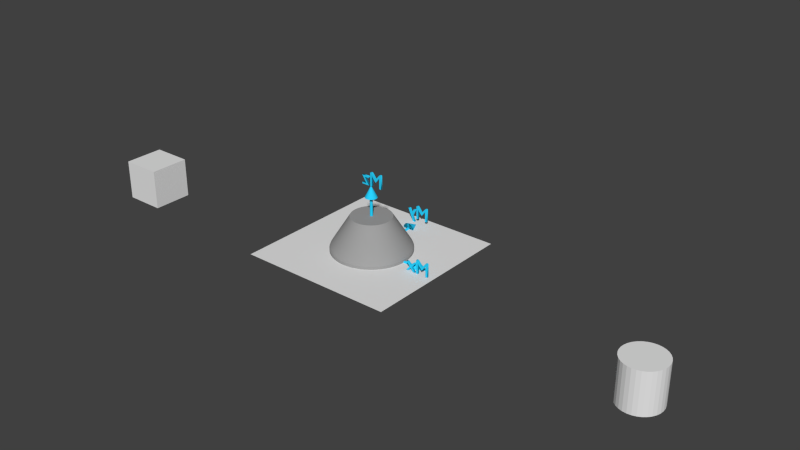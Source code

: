 # Source: manta_test_object_with_plane.blend  (saved by Blender 2.76.0; exported with 4.5.12 LTS)
import bpy
from mathutils import Matrix  # noqa: F401  (used for matrix-valued properties, if any)

bpy.ops.wm.read_factory_settings(use_empty=True)
scene = bpy.context.scene
scene.name = 'Scene'

# ---- collections
col_collection_1 = bpy.data.collections.new('Collection 1'); scene.collection.children.link(col_collection_1)

# ---- materials (node trees are filled in below, after node groups)
mat_cyan = bpy.data.materials.new('Cyan')
mat_cyan.alpha_threshold = 0.0
mat_cyan.use_transparent_shadow = False
mat_cyan.diffuse_color = (0.02315, 0.6584, 1.0, 1.0)
mat_cyan.roughness = 0.5
mat_material = bpy.data.materials.new('Material')
mat_material.alpha_threshold = 0.0
mat_material.use_transparent_shadow = False
mat_material.diffuse_color = (0.3424, 0.3424, 0.3424, 1.0)
mat_material.roughness = 0.5

# ---- material node trees

# ---- world
world_world = bpy.data.worlds.new('World'); scene.world = world_world
world_world.color = (0.05088, 0.05088, 0.05088)
world_world.use_sun_shadow = False
world_world.sun_shadow_jitter_overblur = 0.0
world_world.cycles.sampling_method = 'MANUAL'
world_world.cycles.sample_map_resolution = 256

# ---- meshes
me_cylinder = bpy.data.meshes.new('Cylinder')
me_cylinder.from_pydata([(0.0, 1.0, -1.0), (0.0, 1.0, 1.0), (0.1951, 0.9808, -1.0), (0.1951, 0.9808, 1.0), (0.3827, 0.9239, -1.0), (0.3827, 0.9239, 1.0), (0.5556, 0.8315, -1.0), (0.5556, 0.8315, 1.0), (0.7071, 0.7071, -1.0), (0.7071, 0.7071, 1.0), (0.8315, 0.5556, -1.0), (0.8315, 0.5556, 1.0), (0.9239, 0.3827, -1.0), (0.9239, 0.3827, 1.0), (0.9808, 0.1951, -1.0), (0.9808, 0.1951, 1.0), (1.0, 7.55e-08, -1.0), (1.0, 7.55e-08, 1.0), (0.9808, -0.1951, -1.0), (0.9808, -0.1951, 1.0), (0.9239, -0.3827, -1.0), (0.9239, -0.3827, 1.0), (0.8315, -0.5556, -1.0), (0.8315, -0.5556, 1.0), (0.7071, -0.7071, -1.0), (0.7071, -0.7071, 1.0), (0.5556, -0.8315, -1.0), (0.5556, -0.8315, 1.0), (0.3827, -0.9239, -1.0), (0.3827, -0.9239, 1.0), (0.1951, -0.9808, -1.0), (0.1951, -0.9808, 1.0), (-3.258e-07, -1.0, -1.0), (-3.258e-07, -1.0, 1.0), (-0.1951, -0.9808, -1.0), (-0.1951, -0.9808, 1.0), (-0.3827, -0.9239, -1.0), (-0.3827, -0.9239, 1.0), (-0.5556, -0.8315, -1.0), (-0.5556, -0.8315, 1.0), (-0.7071, -0.7071, -1.0), (-0.7071, -0.7071, 1.0), (-0.8315, -0.5556, -1.0), (-0.8315, -0.5556, 1.0), (-0.9239, -0.3827, -1.0), (-0.9239, -0.3827, 1.0), (-0.9808, -0.1951, -1.0), (-0.9808, -0.1951, 1.0), (-1.0, 9.656e-07, -1.0), (-1.0, 9.656e-07, 1.0), (-0.9808, 0.1951, -1.0), (-0.9808, 0.1951, 1.0), (-0.9239, 0.3827, -1.0), (-0.9239, 0.3827, 1.0), (-0.8315, 0.5556, -1.0), (-0.8315, 0.5556, 1.0), (-0.7071, 0.7071, -1.0), (-0.7071, 0.7071, 1.0), (-0.5556, 0.8315, -1.0), (-0.5556, 0.8315, 1.0), (-0.3827, 0.9239, -1.0), (-0.3827, 0.9239, 1.0), (-0.1951, 0.9808, -1.0), (-0.1951, 0.9808, 1.0)], [], [(0, 1, 3, 2), (2, 3, 5, 4), (4, 5, 7, 6), (6, 7, 9, 8), (8, 9, 11, 10), (10, 11, 13, 12), (12, 13, 15, 14), (14, 15, 17, 16), (16, 17, 19, 18), (18, 19, 21, 20), (20, 21, 23, 22), (22, 23, 25, 24), (24, 25, 27, 26), (26, 27, 29, 28), (28, 29, 31, 30), (30, 31, 33, 32), (32, 33, 35, 34), (34, 35, 37, 36), (36, 37, 39, 38), (38, 39, 41, 40), (40, 41, 43, 42), (42, 43, 45, 44), (44, 45, 47, 46), (46, 47, 49, 48), (48, 49, 51, 50), (50, 51, 53, 52), (52, 53, 55, 54), (54, 55, 57, 56), (56, 57, 59, 58), (58, 59, 61, 60), (3, 1, 63, 61, 59, 57, 55, 53, 51, 49, 47, 45, 43, 41, 39, 37, 35, 33, 31, 29, 27, 25, 23, 21, 19, 17, 15, 13, 11, 9, 7, 5), (62, 63, 1, 0), (60, 61, 63, 62), (0, 2, 4, 6, 8, 10, 12, 14, 16, 18, 20, 22, 24, 26, 28, 30, 32, 34, 36, 38, 40, 42, 44, 46, 48, 50, 52, 54, 56, 58, 60, 62)])
me_cylinder.use_remesh_preserve_volume = False
me_cylinder.use_remesh_preserve_attributes = False
me_cylinder.use_mirror_vertex_groups = False
me_cylinder.update()
me_cube = bpy.data.meshes.new('Cube')
me_cube.from_pydata([(-1.0, -1.0, -1.0), (-1.0, -1.0, 1.0), (-1.0, 1.0, -1.0), (-1.0, 1.0, 1.0), (1.0, -1.0, -1.0), (1.0, -1.0, 1.0), (1.0, 1.0, -1.0), (1.0, 1.0, 1.0)], [], [(1, 3, 2, 0), (3, 7, 6, 2), (7, 5, 4, 6), (5, 1, 0, 4), (0, 2, 6, 4), (5, 7, 3, 1)])
me_cube.use_remesh_preserve_volume = False
me_cube.use_remesh_preserve_attributes = False
me_cube.use_mirror_vertex_groups = False
me_cube.update()
me_plane = bpy.data.meshes.new('Plane')
me_plane.from_pydata([(-1.0, -1.0, 0.0), (1.0, -1.0, 0.0), (-1.0, 1.0, 0.0), (1.0, 1.0, 0.0)], [], [(0, 1, 3, 2)])
me_plane.use_remesh_preserve_volume = False
me_plane.use_remesh_preserve_attributes = False
me_plane.use_mirror_vertex_groups = False
me_plane.update()
me_cone = bpy.data.meshes.new('Cone')
me_cone.from_pydata([(0.0, 1.0, 9.0), (0.0, 3.836e-07, 11.0), (0.1951, 0.9808, 9.0), (0.3827, 0.9239, 9.0), (0.5556, 0.8315, 9.0), (0.7071, 0.7071, 9.0), (0.8315, 0.5556, 9.0), (0.9239, 0.3827, 9.0), (0.9808, 0.1951, 9.0), (1.0, 4.591e-07, 9.0), (0.9808, -0.1951, 9.0), (0.9239, -0.3827, 9.0), (0.8315, -0.5556, 9.0), (0.7071, -0.7071, 9.0), (0.5556, -0.8315, 9.0), (0.3827, -0.9239, 9.0), (0.1951, -0.9808, 9.0), (-3.258e-07, -1.0, 9.0), (-0.1951, -0.9808, 9.0), (-0.3827, -0.9239, 9.0), (-0.5556, -0.8315, 9.0), (-0.7071, -0.7071, 9.0), (-0.8315, -0.5556, 9.0), (-0.9239, -0.3827, 9.0), (-0.9808, -0.1951, 9.0), (-1.0, 1.349e-06, 9.0), (-0.9808, 0.1951, 9.0), (-0.9239, 0.3827, 9.0), (-0.8315, 0.5556, 9.0), (-0.7071, 0.7071, 9.0), (-0.5556, 0.8315, 9.0), (-0.3827, 0.9239, 9.0), (-0.1951, 0.9808, 9.0), (0.1951, 0.9808, 9.0), (0.3827, 0.9239, 9.0), (0.0, 3.836e-07, 11.0), (0.5556, 0.8315, 9.0), (0.7071, 0.7071, 9.0), (0.8315, 0.5556, 9.0), (0.9239, 0.3827, 9.0), (0.9808, 0.1951, 9.0), (1.0, 4.591e-07, 9.0), (0.9808, -0.1951, 9.0), (0.9239, -0.3827, 9.0), (0.8315, -0.5556, 9.0), (0.7071, -0.7071, 9.0), (0.5556, -0.8315, 9.0), (0.3827, -0.9239, 9.0), (0.1951, -0.9808, 9.0), (-3.258e-07, -1.0, 9.0), (1.044e-07, 0.25, 9.0), (-0.04877, -0.2452, 9.0), (-0.09567, -0.231, 9.0), (-0.1389, -0.2079, 9.0), (-0.1768, -0.1768, 9.0), (-0.2079, -0.1389, 9.0), (-0.231, -0.09567, 9.0), (-0.2452, -0.04877, 9.0), (-0.25, 8.448e-07, 9.0), (-0.2452, 0.04877, 9.0), (-0.231, 0.09567, 9.0), (-0.2079, 0.1389, 9.0), (-0.1768, 0.1768, 9.0), (-0.1389, 0.2079, 9.0), (-0.09567, 0.231, 9.0), (-0.04877, 0.2452, 9.0), (0.04877, 0.2452, 9.0), (0.09567, 0.231, 9.0), (0.1389, 0.2079, 9.0), (0.1768, 0.1768, 9.0), (0.2079, 0.1389, 9.0), (0.231, 0.09567, 9.0), (0.2452, 0.04877, 9.0), (0.25, 6.223e-07, 9.0), (0.2452, -0.04877, 9.0), (0.231, -0.09567, 9.0), (0.2079, -0.1389, 9.0), (0.1768, -0.1768, 9.0), (0.1389, -0.2079, 9.0), (0.09567, -0.231, 9.0), (0.04877, -0.2452, 9.0), (2.294e-08, -0.25, 9.0), (1.044e-07, 0.25, -9.537e-07), (-0.04877, -0.2452, -9.537e-07), (-0.09567, -0.231, -9.537e-07), (-0.1389, -0.2079, -9.537e-07), (-0.1768, -0.1768, -9.537e-07), (-0.2079, -0.1389, -9.537e-07), (-0.231, -0.09567, -9.537e-07), (-0.2452, -0.04877, -9.537e-07), (-0.25, 1.653e-07, -9.537e-07), (-0.2452, 0.04877, -9.537e-07), (-0.231, 0.09567, -9.537e-07), (-0.2079, 0.1389, -9.537e-07), (-0.1768, 0.1768, -9.537e-07), (-0.1389, 0.2079, -9.537e-07), (-0.09567, 0.231, -9.537e-07), (-0.04877, 0.2452, -9.537e-07), (0.04877, 0.2452, -9.537e-07), (0.09567, 0.231, -9.537e-07), (0.1389, 0.2079, -9.537e-07), (0.1768, 0.1768, -9.537e-07), (0.2079, 0.1389, -9.537e-07), (0.231, 0.09567, -9.537e-07), (0.2452, 0.04877, -9.537e-07), (0.25, -5.72e-08, -9.537e-07), (0.2452, -0.04877, -9.537e-07), (0.231, -0.09567, -9.537e-07), (0.2079, -0.1389, -9.537e-07), (0.1768, -0.1768, -9.537e-07), (0.1389, -0.2079, -9.537e-07), (0.09567, -0.231, -9.537e-07), (0.04877, -0.2452, -9.537e-07), (2.294e-08, -0.25, -9.537e-07)], [], [(31, 1, 32), (0, 1, 33), (30, 1, 31), (29, 1, 30), (28, 1, 29), (27, 1, 28), (26, 1, 27), (25, 1, 26), (24, 1, 25), (23, 1, 24), (22, 1, 23), (21, 1, 22), (20, 1, 21), (19, 1, 20), (18, 1, 19), (17, 1, 18), (48, 35, 49), (47, 35, 48), (46, 35, 47), (45, 35, 46), (44, 35, 45), (43, 35, 44), (42, 35, 43), (41, 35, 42), (40, 35, 41), (39, 35, 40), (38, 35, 39), (37, 35, 38), (36, 35, 37), (34, 35, 36), (32, 1, 0), (2, 35, 34), (0, 33, 3, 4, 5, 6, 7, 8, 9, 10, 11, 12, 13, 14, 15, 16, 17, 18, 19, 20, 21, 22, 23, 24, 25, 26, 27, 28, 29, 30, 31, 32), (45, 46, 78, 77), (21, 54, 53, 20), (33, 66, 50, 0), (28, 61, 60, 27), (39, 40, 72, 71), (46, 47, 79, 78), (22, 55, 54, 21), (29, 62, 61, 28), (40, 41, 73, 72), (47, 48, 80, 79), (23, 56, 55, 22), (30, 63, 62, 29), (41, 42, 74, 73), (48, 49, 81, 80), (24, 57, 56, 23), (34, 36, 68, 67), (31, 64, 63, 30), (42, 43, 75, 74), (25, 58, 57, 24), (36, 37, 69, 68), (32, 65, 64, 31), (43, 44, 76, 75), (19, 52, 51, 18), (0, 50, 65, 32), (26, 59, 58, 25), (37, 38, 70, 69), (44, 45, 77, 76), (20, 53, 52, 19), (27, 60, 59, 26), (38, 39, 71, 70), (78, 79, 111, 110), (63, 95, 94, 62), (79, 80, 112, 111), (66, 98, 82, 50), (64, 96, 95, 63), (80, 81, 113, 112), (67, 68, 100, 99), (65, 97, 96, 64), (52, 84, 83, 51), (68, 69, 101, 100), (50, 82, 97, 65), (53, 85, 84, 52), (69, 70, 102, 101), (54, 86, 85, 53), (70, 71, 103, 102), (55, 87, 86, 54), (71, 72, 104, 103), (56, 88, 87, 55), (72, 73, 105, 104), (57, 89, 88, 56), (73, 74, 106, 105), (58, 90, 89, 57), (74, 75, 107, 106), (59, 91, 90, 58), (75, 76, 108, 107), (60, 92, 91, 59), (76, 77, 109, 108), (61, 93, 92, 60), (77, 78, 110, 109), (62, 94, 93, 61), (113, 81, 51, 83), (66, 67, 99, 98), (82, 98, 99, 100, 101, 102, 103, 104, 105, 106, 107, 108, 109, 110, 111, 112, 113, 83, 84, 85, 86, 87, 88, 89, 90, 91, 92, 93, 94, 95, 96, 97)])
_uv = me_cone.uv_layers.new(name='UVMap')
_uv.uv.foreach_set('vector', [0.1318, 0.104, 0.19, 0.1037, 0.132, 0.1091, 0.1327, 0.1142, 0.19, 0.1037, 0.1338, 0.1192, 0.1319, 0.09892, 0.19, 0.1037, 0.1318, 0.104, 0.1326, 0.09385, 0.19, 0.1037, 0.1319, 0.09892, 0.1337, 0.08886, 0.19, 0.1037, 0.1326, 0.09385, 0.1352, 0.08398, 0.19, 0.1037, 0.1337, 0.08886, 0.1371, 0.07926, 0.19, 0.1037, 0.1352, 0.08398, 0.1395, 0.07472, 0.19, 0.1037, 0.1371, 0.07926, 0.1422, 0.07041, 0.19, 0.1037, 0.1395, 0.07472, 0.1453, 0.06635, 0.19, 0.1037, 0.1422, 0.07041, 0.1487, 0.06257, 0.19, 0.1037, 0.1453, 0.06635, 0.1525, 0.05912, 0.19, 0.1037, 0.1487, 0.06257, 0.1565, 0.056, 0.19, 0.1037, 0.1525, 0.05912, 0.1608, 0.05326, 0.19, 0.1037, 0.1565, 0.056, 0.1654, 0.0509, 0.19, 0.1037, 0.1608, 0.05326, 0.1701, 0.04894, 0.19, 0.1037, 0.1654, 0.0509, 0.09133, 0.9524, 0.1131, 1.0, 0.08753, 0.952, 0.09467, 0.9526, 0.1131, 1.0, 0.09133, 0.9524, 0.09767, 0.9525, 0.1131, 1.0, 0.09467, 0.9526, 0.1004, 0.9524, 0.1131, 1.0, 0.09767, 0.9525, 0.1029, 0.9523, 0.1131, 1.0, 0.1004, 0.9524, 0.1053, 0.952, 0.1131, 1.0, 0.1029, 0.9523, 0.1076, 0.9518, 0.1131, 1.0, 0.1053, 0.952, 0.11, 0.9515, 0.1131, 1.0, 0.1076, 0.9518, 0.1123, 0.9512, 0.1131, 1.0, 0.11, 0.9515, 0.1148, 0.9508, 0.1131, 1.0, 0.1123, 0.9512, 0.1175, 0.9502, 0.1131, 1.0, 0.1148, 0.9508, 0.1204, 0.9496, 0.1131, 1.0, 0.1175, 0.9502, 0.1236, 0.9487, 0.1131, 1.0, 0.1204, 0.9496, 0.1271, 0.9475, 0.1131, 1.0, 0.1236, 0.9487, 0.132, 0.1091, 0.19, 0.1037, 0.1327, 0.1142, 0.1317, 0.9489, 0.1131, 1.0, 0.1271, 0.9475, 0.1455, 0.002995, 0.1502, 0.001041, 0.1553, 4.461e-05, 0.1604, 4.461e-05, 0.1654, 0.001041, 0.1701, 0.002995, 0.1743, 0.005832, 0.1779, 0.009443, 0.1808, 0.01369, 0.1827, 0.01841, 0.1837, 0.02342, 0.1837, 0.02852, 0.1827, 0.03353, 0.1808, 0.03825, 0.1779, 0.04249, 0.1743, 0.0461, 0.1701, 0.04894, 0.1654, 0.0509, 0.1604, 0.05189, 0.1553, 0.05189, 0.1502, 0.0509, 0.1455, 0.04894, 0.1413, 0.0461, 0.1377, 0.04249, 0.1348, 0.03825, 0.1329, 0.03353, 0.1319, 0.02852, 0.1319, 0.02342, 0.1329, 0.01841, 0.1348, 0.01369, 0.1377, 0.009443, 0.1413, 0.005832, 0.1004, 0.9524, 0.09767, 0.9525, 0.102, 0.939, 0.1029, 0.9393, 0.09457, 0.9299, 0.1025, 0.9351, 0.102, 0.9356, 0.09345, 0.9321, 0.1195, 0.9341, 0.1109, 0.9358, 0.1104, 0.9353, 0.1188, 0.9319, 0.1099, 0.9242, 0.1073, 0.9337, 0.1065, 0.9336, 0.1075, 0.9238, 0.1148, 0.9508, 0.1123, 0.9512, 0.1082, 0.9392, 0.1093, 0.9388, 0.09767, 0.9525, 0.09467, 0.9526, 0.1013, 0.9385, 0.102, 0.939, 0.0961, 0.928, 0.1031, 0.9347, 0.1025, 0.9351, 0.09457, 0.9299, 0.1123, 0.9251, 0.108, 0.9339, 0.1073, 0.9337, 0.1099, 0.9242, 0.1123, 0.9512, 0.11, 0.9515, 0.1072, 0.9395, 0.1082, 0.9392, 0.09467, 0.9526, 0.09133, 0.9524, 0.1008, 0.938, 0.1013, 0.9385, 0.09797, 0.9264, 0.1037, 0.9343, 0.1031, 0.9347, 0.0961, 0.928, 0.1144, 0.9263, 0.1087, 0.9341, 0.108, 0.9339, 0.1123, 0.9251, 0.11, 0.9515, 0.1076, 0.9518, 0.1061, 0.9396, 0.1072, 0.9395, 0.09133, 0.9524, 0.08753, 0.952, 0.1006, 0.9373, 0.1008, 0.938, 0.1001, 0.9251, 0.1044, 0.934, 0.1037, 0.9343, 0.09797, 0.9264, 0.1271, 0.9475, 0.1236, 0.9487, 0.1114, 0.937, 0.1117, 0.9363, 0.1162, 0.9279, 0.1093, 0.9345, 0.1087, 0.9341, 0.1144, 0.9263, 0.1076, 0.9518, 0.1053, 0.952, 0.105, 0.9396, 0.1061, 0.9396, 0.1025, 0.9242, 0.1051, 0.9338, 0.1044, 0.934, 0.1001, 0.9251, 0.1236, 0.9487, 0.1204, 0.9496, 0.1109, 0.9377, 0.1114, 0.937, 0.1177, 0.9298, 0.1099, 0.9349, 0.1093, 0.9345, 0.1162, 0.9279, 0.1053, 0.952, 0.1029, 0.9523, 0.1039, 0.9396, 0.105, 0.9396, 0.09275, 0.9344, 0.1016, 0.9361, 0.1012, 0.9367, 0.09252, 0.9367, 0.1188, 0.9319, 0.1104, 0.9353, 0.1099, 0.9349, 0.1177, 0.9298, 0.105, 0.9238, 0.1058, 0.9337, 0.1051, 0.9338, 0.1025, 0.9242, 0.1204, 0.9496, 0.1175, 0.9502, 0.1102, 0.9383, 0.1109, 0.9377, 0.1029, 0.9523, 0.1004, 0.9524, 0.1029, 0.9393, 0.1039, 0.9396, 0.09345, 0.9321, 0.102, 0.9356, 0.1016, 0.9361, 0.09275, 0.9344, 0.1075, 0.9238, 0.1065, 0.9336, 0.1058, 0.9337, 0.105, 0.9238, 0.1175, 0.9502, 0.1148, 0.9508, 0.1093, 0.9388, 0.1102, 0.9383, 0.102, 0.939, 0.1013, 0.9385, 0.001465, 0.004254, 0.00157, 0.004099, 0.1087, 0.9341, 9.934e-05, 0.001869, 5.649e-05, 0.00227, 0.108, 0.9339, 0.1013, 0.9385, 0.1008, 0.938, 0.001349, 0.004366, 0.001465, 0.004254, 0.1109, 0.9358, 0.000601, 4.461e-05, 0.00041, 0.0005122, 0.1104, 0.9353, 0.1093, 0.9345, 0.0001742, 0.001443, 9.934e-05, 0.001869, 0.1087, 0.9341, 0.1008, 0.938, 0.1006, 0.9373, 0.001221, 0.004438, 0.001349, 0.004366, 0.1117, 0.9363, 0.1114, 0.937, 0.001135, 0.000882, 0.0008893, 0.0004642, 0.1099, 0.9349, 0.0002807, 0.0009926, 0.0001742, 0.001443, 0.1093, 0.9345, 0.1016, 0.9361, 0.000925, 0.004469, 0.001074, 0.004474, 0.1012, 0.9367, 0.1114, 0.937, 0.1109, 0.9377, 0.001339, 0.001294, 0.001135, 0.000882, 0.1104, 0.9353, 0.00041, 0.0005122, 0.0002807, 0.0009926, 0.1099, 0.9349, 0.102, 0.9356, 0.0007769, 0.004422, 0.000925, 0.004469, 0.1016, 0.9361, 0.1109, 0.9377, 0.1102, 0.9383, 0.001502, 0.001695, 0.001339, 0.001294, 0.1025, 0.9351, 0.0006332, 0.004333, 0.0007769, 0.004422, 0.102, 0.9356, 0.1102, 0.9383, 0.1093, 0.9388, 0.001626, 0.002082, 0.001502, 0.001695, 0.1031, 0.9347, 0.0004976, 0.004204, 0.0006332, 0.004333, 0.1025, 0.9351, 0.1093, 0.9388, 0.1082, 0.9392, 0.001712, 0.002451, 0.001626, 0.002082, 0.1037, 0.9343, 0.0003737, 0.004035, 0.0004976, 0.004204, 0.1031, 0.9347, 0.1082, 0.9392, 0.1072, 0.9395, 0.001762, 0.002798, 0.001712, 0.002451, 0.1044, 0.934, 0.000265, 0.003828, 0.0003737, 0.004035, 0.1037, 0.9343, 0.1072, 0.9395, 0.1061, 0.9396, 0.001779, 0.00312, 0.001762, 0.002798, 0.1051, 0.9338, 0.0001748, 0.003583, 0.000265, 0.003828, 0.1044, 0.934, 0.1061, 0.9396, 0.105, 0.9396, 0.001765, 0.003414, 0.001779, 0.00312, 0.1058, 0.9337, 0.0001062, 0.003303, 0.0001748, 0.003583, 0.1051, 0.9338, 0.105, 0.9396, 0.1039, 0.9396, 0.001724, 0.003677, 0.001765, 0.003414, 0.1065, 0.9336, 6.191e-05, 0.002989, 0.0001062, 0.003303, 0.1058, 0.9337, 0.1039, 0.9396, 0.1029, 0.9393, 0.001658, 0.003905, 0.001724, 0.003677, 0.1073, 0.9337, 4.461e-05, 0.002644, 6.191e-05, 0.002989, 0.1065, 0.9336, 0.1029, 0.9393, 0.102, 0.939, 0.00157, 0.004099, 0.001658, 0.003905, 0.108, 0.9339, 5.649e-05, 0.00227, 4.461e-05, 0.002644, 0.1073, 0.9337, 0.001221, 0.004438, 0.1006, 0.9373, 0.1012, 0.9367, 0.001074, 0.004474, 0.1109, 0.9358, 0.1117, 0.9363, 0.0008893, 0.0004642, 0.000601, 4.461e-05, 0.00041, 0.0005122, 0.000601, 4.461e-05, 0.0008893, 0.0004642, 0.001135, 0.000882, 0.001339, 0.001294, 0.001502, 0.001695, 0.001626, 0.002082, 0.001712, 0.002451, 0.001762, 0.002798, 0.001779, 0.00312, 0.001765, 0.003414, 0.001724, 0.003677, 0.001658, 0.003905, 0.00157, 0.004099, 0.001465, 0.004254, 0.001349, 0.004366, 0.001221, 0.004438, 0.001074, 0.004474, 0.000925, 0.004469, 0.0007769, 0.004422, 0.0006332, 0.004333, 0.0004976, 0.004204, 0.0003737, 0.004035, 0.000265, 0.003828, 0.0001748, 0.003583, 0.0001062, 0.003303, 6.191e-05, 0.002989, 4.461e-05, 0.002644, 5.649e-05, 0.00227, 9.934e-05, 0.001869, 0.0001742, 0.001443, 0.0002807, 0.0009926])
me_cone.materials.append(mat_cyan)
me_cone.use_remesh_preserve_volume = False
me_cone.use_remesh_preserve_attributes = False
me_cone.use_mirror_vertex_groups = False
me_cone.update()
me_cylinder_006 = bpy.data.meshes.new('Cylinder.006')
me_cylinder_006.from_pydata([(-1.187e-07, 1.0, 0.1), (-1.187e-07, 0.51, 0.88), (0.1951, 0.9808, 0.1), (0.0995, 0.5002, 0.88), (0.3827, 0.9239, 0.1), (0.1952, 0.4712, 0.88), (0.5556, 0.8315, 0.1), (0.2833, 0.424, 0.88), (0.7071, 0.7071, 0.1), (0.3606, 0.3606, 0.88), (0.8315, 0.5556, 0.1), (0.424, 0.2833, 0.88), (0.9239, 0.3827, 0.1), (0.4712, 0.1952, 0.88), (0.9808, 0.1951, 0.1), (0.5002, 0.0995, 0.88), (1.0, -2.188e-07, 0.1), (0.51, -2.558e-07, 0.88), (0.9808, -0.1951, 0.1), (0.5002, -0.0995, 0.88), (0.9239, -0.3827, 0.1), (0.4712, -0.1952, 0.88), (0.8315, -0.5556, 0.1), (0.424, -0.2833, 0.88), (0.7071, -0.7071, 0.1), (0.3606, -0.3606, 0.88), (0.5556, -0.8315, 0.1), (0.2833, -0.424, 0.88), (0.3827, -0.9239, 0.1), (0.1952, -0.4712, 0.88), (0.1951, -0.9808, 0.1), (0.0995, -0.5002, 0.88), (-4.446e-07, -1.0, 0.1), (-2.849e-07, -0.51, 0.88), (-0.1951, -0.9808, 0.1), (-0.0995, -0.5002, 0.88), (-0.3827, -0.9239, 0.1), (-0.1952, -0.4712, 0.88), (-0.5556, -0.8315, 0.1), (-0.2833, -0.424, 0.88), (-0.7071, -0.7071, 0.1), (-0.3606, -0.3606, 0.88), (-0.8315, -0.5556, 0.1), (-0.424, -0.2833, 0.88), (-0.9239, -0.3827, 0.1), (-0.4712, -0.1952, 0.88), (-0.9808, -0.1951, 0.1), (-0.5002, -0.0995, 0.88), (-1.0, 6.713e-07, 0.1), (-0.51, 1.982e-07, 0.88), (-0.9808, 0.1951, 0.1), (-0.5002, 0.0995, 0.88), (-0.9239, 0.3827, 0.1), (-0.4712, 0.1952, 0.88), (-0.8315, 0.5556, 0.1), (-0.424, 0.2833, 0.88), (-0.7071, 0.7071, 0.1), (-0.3606, 0.3606, 0.88), (-0.5556, 0.8315, 0.1), (-0.2833, 0.424, 0.88), (-0.3827, 0.9239, 0.1), (-0.1952, 0.4712, 0.88), (-0.1951, 0.9808, 0.1), (-0.0995, 0.5002, 0.88), (-1.187e-07, 1.0, 0.0), (0.1951, 0.9808, 0.0), (0.3827, 0.9239, 0.0), (0.5556, 0.8315, 0.0), (0.7071, 0.7071, 0.0), (0.8315, 0.5556, 0.0), (0.9239, 0.3827, 0.0), (0.9808, 0.1951, 0.0), (1.0, -2.188e-07, 0.0), (0.9808, -0.1951, 0.0), (0.9239, -0.3827, 0.0), (0.8315, -0.5556, 0.0), (0.7071, -0.7071, 0.0), (0.5556, -0.8315, 0.0), (0.3827, -0.9239, 0.0), (0.1951, -0.9808, 0.0), (-4.446e-07, -1.0, 0.0), (-0.1951, -0.9808, 0.0), (-0.3827, -0.9239, 0.0), (-0.5556, -0.8315, 0.0), (-0.7071, -0.7071, 0.0), (-0.8315, -0.5556, 0.0), (-0.9239, -0.3827, 0.0), (-0.9808, -0.1951, 0.0), (-1.0, 6.713e-07, 0.0), (-0.9808, 0.1951, 0.0), (-0.9239, 0.3827, 0.0), (-0.8315, 0.5556, 0.0), (-0.7071, 0.7071, 0.0), (-0.5556, 0.8315, 0.0), (-0.3827, 0.9239, 0.0), (-0.1951, 0.9808, 0.0)], [], [(0, 1, 3, 2), (2, 3, 5, 4), (4, 5, 7, 6), (6, 7, 9, 8), (8, 9, 11, 10), (10, 11, 13, 12), (12, 13, 15, 14), (14, 15, 17, 16), (16, 17, 19, 18), (18, 19, 21, 20), (20, 21, 23, 22), (22, 23, 25, 24), (24, 25, 27, 26), (26, 27, 29, 28), (28, 29, 31, 30), (30, 31, 33, 32), (32, 33, 35, 34), (34, 35, 37, 36), (36, 37, 39, 38), (38, 39, 41, 40), (40, 41, 43, 42), (42, 43, 45, 44), (44, 45, 47, 46), (46, 47, 49, 48), (48, 49, 51, 50), (50, 51, 53, 52), (52, 53, 55, 54), (54, 55, 57, 56), (56, 57, 59, 58), (58, 59, 61, 60), (3, 1, 63, 61, 59, 57, 55, 53, 51, 49, 47, 45, 43, 41, 39, 37, 35, 33, 31, 29, 27, 25, 23, 21, 19, 17, 15, 13, 11, 9, 7, 5), (62, 63, 1, 0), (60, 61, 63, 62), (48, 50, 89, 88), (64, 65, 66, 67, 68, 69, 70, 71, 72, 73, 74, 75, 76, 77, 78, 79, 80, 81, 82, 83, 84, 85, 86, 87, 88, 89, 90, 91, 92, 93, 94, 95), (24, 26, 77, 76), (62, 0, 64, 95), (38, 40, 84, 83), (14, 16, 72, 71), (52, 54, 91, 90), (28, 30, 79, 78), (4, 6, 67, 66), (42, 44, 86, 85), (18, 20, 74, 73), (56, 58, 93, 92), (32, 34, 81, 80), (8, 10, 69, 68), (46, 48, 88, 87), (22, 24, 76, 75), (60, 62, 95, 94), (36, 38, 83, 82), (12, 14, 71, 70), (50, 52, 90, 89), (26, 28, 78, 77), (2, 4, 66, 65), (40, 42, 85, 84), (16, 18, 73, 72), (54, 56, 92, 91), (30, 32, 80, 79), (6, 8, 68, 67), (44, 46, 87, 86), (0, 2, 65, 64), (20, 22, 75, 74), (58, 60, 94, 93), (34, 36, 82, 81), (10, 12, 70, 69)])
_k = {(0, 2): 0.61961, (1, 3): 1.0, (2, 4): 0.61961, (3, 5): 1.0, (4, 6): 0.61961, (5, 7): 1.0, (6, 8): 0.61961, (7, 9): 1.0, (8, 10): 0.61961, (9, 11): 1.0, (10, 12): 0.61961, (11, 13): 1.0, (12, 14): 0.61961, (13, 15): 1.0, (14, 16): 0.61961, (15, 17): 1.0, (16, 18): 0.61961, (17, 19): 1.0, (18, 20): 0.61961, (19, 21): 1.0, (20, 22): 0.61961, (21, 23): 1.0, (22, 24): 0.61961, (23, 25): 1.0, (24, 26): 0.61961, (25, 27): 1.0, (26, 28): 0.61961, (27, 29): 1.0, (28, 30): 0.61961, (29, 31): 1.0, (30, 32): 0.61961, (31, 33): 1.0, (32, 34): 0.61961, (33, 35): 1.0, (34, 36): 0.61961, (35, 37): 1.0, (36, 38): 0.61961, (37, 39): 1.0, (38, 40): 0.61961, (39, 41): 1.0, (40, 42): 0.61961, (41, 43): 1.0, (42, 44): 0.61961, (43, 45): 1.0, (44, 46): 0.61961, (45, 47): 1.0, (46, 48): 0.61961, (47, 49): 1.0, (48, 50): 0.61961, (49, 51): 1.0, (50, 52): 0.61961, (51, 53): 1.0, (52, 54): 0.61961, (53, 55): 1.0, (54, 56): 0.61961, (55, 57): 1.0, (56, 58): 0.61961, (57, 59): 1.0, (58, 60): 0.61961, (59, 61): 1.0, (60, 62): 0.61961, (61, 63): 1.0, (0, 62): 0.61961, (1, 63): 1.0, (64, 65): 1.0, (65, 66): 1.0, (66, 67): 1.0, (67, 68): 1.0, (68, 69): 1.0, (69, 70): 1.0, (70, 71): 1.0, (71, 72): 1.0, (72, 73): 1.0, (73, 74): 1.0, (74, 75): 1.0, (75, 76): 1.0, (76, 77): 1.0, (77, 78): 1.0, (78, 79): 1.0, (79, 80): 1.0, (80, 81): 1.0, (81, 82): 1.0, (82, 83): 1.0, (83, 84): 1.0, (84, 85): 1.0, (85, 86): 1.0, (86, 87): 1.0, (87, 88): 1.0, (88, 89): 1.0, (89, 90): 1.0, (90, 91): 1.0, (91, 92): 1.0, (92, 93): 1.0, (93, 94): 1.0, (94, 95): 1.0, (64, 95): 1.0}
me_cylinder_006.attributes.new('crease_edge', 'FLOAT', 'EDGE').data.foreach_set('value', [_k.get((min(e.vertices), max(e.vertices)), 0.0) for e in me_cylinder_006.edges])
me_cylinder_006.materials.append(mat_material)
me_cylinder_006.use_remesh_preserve_volume = False
me_cylinder_006.use_remesh_preserve_attributes = False
me_cylinder_006.use_mirror_vertex_groups = False
me_cylinder_006.update()

# ---- curves / text
txt_text_002 = bpy.data.curves.new('Text.002', 'FONT')
txt_text_002.dimensions = '2D'
txt_text_002.body = 'Mx'
txt_text_002.materials.append(mat_cyan)
txt_text_002.use_path_clamp = True
txt_text_002.bevel_resolution = 0
txt_text_002.extrude = 0.05
txt_text_002.offset_x = -0.354
txt_text_002.offset_y = -0.341
txt_text_001 = bpy.data.curves.new('Text.001', 'FONT')
txt_text_001.dimensions = '2D'
txt_text_001.body = 'Mz'
txt_text_001.materials.append(mat_cyan)
txt_text_001.use_path_clamp = True
txt_text_001.bevel_resolution = 0
txt_text_001.extrude = 0.05
txt_text_001.offset_x = -0.3235
txt_text_001.offset_y = -0.341
txt_text = bpy.data.curves.new('Text', 'FONT')
txt_text.dimensions = '2D'
txt_text.body = 'My'
txt_text.materials.append(mat_cyan)
txt_text.use_path_clamp = True
txt_text.bevel_resolution = 0
txt_text.extrude = 0.05
txt_text.offset_x = -0.302
txt_text.offset_y = -0.341

# ---- objects
ob_cylinder = bpy.data.objects.new('Cylinder', me_cylinder)
ob_cube = bpy.data.objects.new('Cube', me_cube)
ob_plane = bpy.data.objects.new('Plane', me_plane)
ob_text_002 = bpy.data.objects.new('Text.002', txt_text_002)
ob_cone_002 = bpy.data.objects.new('Cone.002', me_cone)
ob_text_001 = bpy.data.objects.new('Text.001', txt_text_001)
ob_cone_001 = bpy.data.objects.new('Cone.001', me_cone)
ob_cone = bpy.data.objects.new('Cone', me_cone)
ob_text = bpy.data.objects.new('Text', txt_text)
ob_cylinder_001 = bpy.data.objects.new('Cylinder.001', me_cylinder_006)

# ---- transforms, parenting, visibility, modifiers, constraints
ob_cylinder.location = (7.778, -1.306, 0.5028)
ob_cylinder.scale = (0.5, 0.5, 0.5)
ob_cylinder.lineart.crease_threshold = 0.0
ob_cube.location = (-6.058, -1.338, 0.5107)
ob_cube.scale = (0.5, 0.5, 0.5)
ob_cube.lineart.crease_threshold = 0.0
ob_plane.location = (0.0, 2.98e-08, -0.0001)
ob_plane.scale = (2.0, 2.0, 1.0)
ob_plane.lineart.crease_threshold = 0.0
ob_text_002.location = (1.713, -0.2217, 0.181)
ob_text_002.rotation_euler = (1.571, 5.224e-08, 3.142)
ob_text_002.scale = (0.5, 0.5, 0.5)
ob_text_002.lineart.crease_threshold = 0.0
ob_cone_002.location = (0.0, 0.0, 0.0)
ob_cone_002.rotation_euler = (0.0, 1.571, 0.0)
ob_cone_002.scale = (0.15, 0.15, 0.15)
ob_cone_002.lineart.crease_threshold = 0.0
ob_text_001.location = (0.1914, 0.0, 1.811)
ob_text_001.rotation_euler = (1.571, 1.51e-07, 3.142)
ob_text_001.scale = (0.5, 0.5, 0.5)
ob_text_001.lineart.crease_threshold = 0.0
ob_cone_001.location = (0.0, 0.0, 0.0)
ob_cone_001.scale = (0.15, 0.15, 0.15)
ob_cone_001.lineart.crease_threshold = 0.0
ob_cone.location = (0.0, 0.0, 0.0)
ob_cone.rotation_euler = (-1.571, -0.0, 0.0)
ob_cone.scale = (0.15, 0.15, 0.15)
ob_cone.lineart.crease_threshold = 0.0
ob_text.location = (0.1401, 1.76, 0.275)
ob_text.rotation_euler = (1.571, -0.0, 3.142)
ob_text.scale = (0.5, 0.5, 0.5)
ob_text.lineart.crease_threshold = 0.0
ob_cylinder_001.location = (1.187e-07, 2.943e-07, 0.0)
ob_cylinder_001.lineart.crease_threshold = 0.0
_m = ob_cylinder_001.modifiers.new('Subsurf', 'SUBSURF')
_m.uv_smooth = 'PRESERVE_CORNERS'
_m.quality = 2
_m.show_only_control_edges = False

# ---- collection membership
col_collection_1.objects.link(ob_cylinder)
col_collection_1.objects.link(ob_cube)
col_collection_1.objects.link(ob_plane)
col_collection_1.objects.link(ob_text_002)
col_collection_1.objects.link(ob_cone_002)
col_collection_1.objects.link(ob_text_001)
col_collection_1.objects.link(ob_cone_001)
col_collection_1.objects.link(ob_cone)
col_collection_1.objects.link(ob_text)
col_collection_1.objects.link(ob_cylinder_001)

# ---- scene / render settings (as saved in the file)
scene.frame_start = 1; scene.frame_end = 250; scene.frame_set(1)
scene.render.engine = 'BLENDER_EEVEE_NEXT'
scene.render.resolution_percentage = 50
scene.render.dither_intensity = 0.0
scene.cycles.use_denoising = False
scene.cycles.samples = 10
scene.cycles.sampling_pattern = 'TABULATED_SOBOL'
scene.cycles.light_sampling_threshold = 0.0
scene.cycles.use_adaptive_sampling = False
scene.cycles.use_light_tree = False
scene.cycles.blur_glossy = 0.0
scene.cycles.pixel_filter_type = 'GAUSSIAN'
scene.cycles.sample_clamp_indirect = 0.0
scene.view_settings.view_transform = 'Standard'
bpy.context.view_layer.update()

# ---- added for rendering (the .blend has no active camera and no usable light): camera, sun
cam_auto = bpy.data.cameras.new('AutoCamera')
cam_auto.lens = 50.0
cam_auto.sensor_width = 36.0
cam_auto.clip_end = 1000.0
ob_auto_camera = bpy.data.objects.new('AutoCamera', cam_auto)
scene.collection.objects.link(ob_auto_camera)
ob_auto_camera.location = (15.2126, -17.2233, 12.3977)
ob_auto_camera.rotation_euler = (1.09748, -7.21219e-08, 0.694738)
scene.camera = ob_auto_camera
light_auto_sun = bpy.data.lights.new('AutoSun', 'SUN')
light_auto_sun.energy = 3.0
light_auto_sun.angle = 0.0523599
ob_auto_sun = bpy.data.objects.new('AutoSun', light_auto_sun)
scene.collection.objects.link(ob_auto_sun)
ob_auto_sun.rotation_euler = (0.872665, 0.174533, 0.523599)
bpy.context.view_layer.update()
